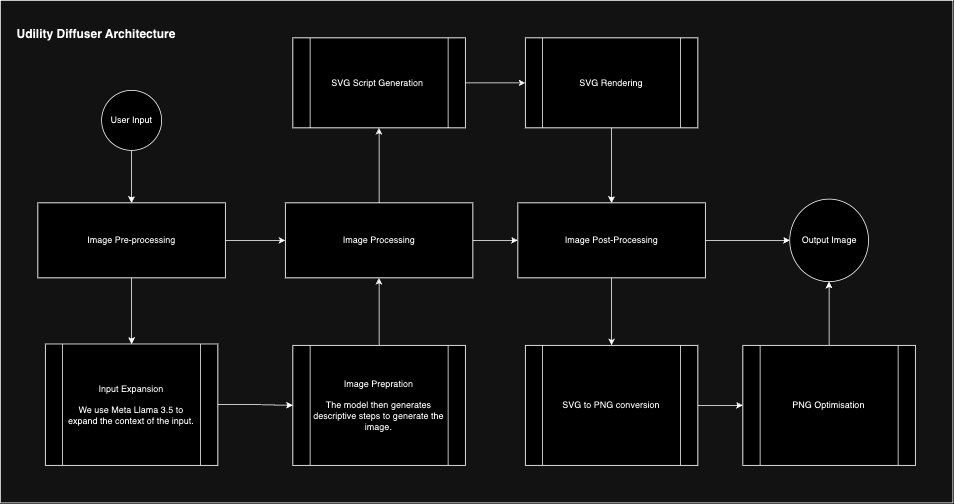

The diagram above was exported from draw.io. Its source (the exported page's mxGraphModel, read from the mxfile embedded in the PNG):
<mxGraphModel dx="1590" dy="1322" grid="1" gridSize="10" guides="1" tooltips="1" connect="1" arrows="1" fold="1" page="0" pageScale="1" pageWidth="827" pageHeight="1169" math="0" shadow="0">
  <root>
    <mxCell id="0" />
    <mxCell id="1" parent="0" />
    <mxCell id="ibRbQ2hf65kbPMjZ3AbD-7" value="" style="edgeStyle=orthogonalEdgeStyle;rounded=0;orthogonalLoop=1;jettySize=auto;html=1;" edge="1" parent="1" source="ibRbQ2hf65kbPMjZ3AbD-1" target="ibRbQ2hf65kbPMjZ3AbD-6">
      <mxGeometry relative="1" as="geometry" />
    </mxCell>
    <mxCell id="ibRbQ2hf65kbPMjZ3AbD-5" value="" style="edgeStyle=orthogonalEdgeStyle;rounded=0;orthogonalLoop=1;jettySize=auto;html=1;" edge="1" parent="1" source="ibRbQ2hf65kbPMjZ3AbD-2" target="ibRbQ2hf65kbPMjZ3AbD-4">
      <mxGeometry relative="1" as="geometry" />
    </mxCell>
    <mxCell id="ibRbQ2hf65kbPMjZ3AbD-2" value="Input Expansion&lt;div&gt;&lt;br&gt;&lt;/div&gt;&lt;div&gt;We use Meta Llama 3.5 to expand the context of the input.&lt;/div&gt;" style="shape=process;whiteSpace=wrap;html=1;backgroundOutline=1;" vertex="1" parent="1">
      <mxGeometry x="280" y="118.13" width="230" height="161.87" as="geometry" />
    </mxCell>
    <mxCell id="ibRbQ2hf65kbPMjZ3AbD-15" style="edgeStyle=orthogonalEdgeStyle;rounded=0;orthogonalLoop=1;jettySize=auto;html=1;entryX=0.5;entryY=1;entryDx=0;entryDy=0;" edge="1" parent="1" source="ibRbQ2hf65kbPMjZ3AbD-4" target="ibRbQ2hf65kbPMjZ3AbD-8">
      <mxGeometry relative="1" as="geometry" />
    </mxCell>
    <mxCell id="ibRbQ2hf65kbPMjZ3AbD-4" value="Image Prepration&lt;div&gt;&lt;br&gt;&lt;/div&gt;&lt;div&gt;The model then generates descriptive steps to generate the image.&lt;/div&gt;" style="shape=process;whiteSpace=wrap;html=1;backgroundOutline=1;" vertex="1" parent="1">
      <mxGeometry x="610" y="120" width="230" height="160" as="geometry" />
    </mxCell>
    <mxCell id="ibRbQ2hf65kbPMjZ3AbD-9" value="" style="edgeStyle=orthogonalEdgeStyle;rounded=0;orthogonalLoop=1;jettySize=auto;html=1;" edge="1" parent="1" source="ibRbQ2hf65kbPMjZ3AbD-6" target="ibRbQ2hf65kbPMjZ3AbD-8">
      <mxGeometry relative="1" as="geometry" />
    </mxCell>
    <mxCell id="ibRbQ2hf65kbPMjZ3AbD-14" style="edgeStyle=orthogonalEdgeStyle;rounded=0;orthogonalLoop=1;jettySize=auto;html=1;exitX=0.5;exitY=1;exitDx=0;exitDy=0;" edge="1" parent="1" source="ibRbQ2hf65kbPMjZ3AbD-6" target="ibRbQ2hf65kbPMjZ3AbD-2">
      <mxGeometry relative="1" as="geometry" />
    </mxCell>
    <mxCell id="ibRbQ2hf65kbPMjZ3AbD-6" value="Image Pre-processing" style="whiteSpace=wrap;html=1;" vertex="1" parent="1">
      <mxGeometry x="270" y="-70" width="250" height="100" as="geometry" />
    </mxCell>
    <mxCell id="ibRbQ2hf65kbPMjZ3AbD-17" style="edgeStyle=orthogonalEdgeStyle;rounded=0;orthogonalLoop=1;jettySize=auto;html=1;entryX=0.5;entryY=1;entryDx=0;entryDy=0;" edge="1" parent="1" source="ibRbQ2hf65kbPMjZ3AbD-8" target="ibRbQ2hf65kbPMjZ3AbD-16">
      <mxGeometry relative="1" as="geometry" />
    </mxCell>
    <mxCell id="ibRbQ2hf65kbPMjZ3AbD-21" value="" style="edgeStyle=orthogonalEdgeStyle;rounded=0;orthogonalLoop=1;jettySize=auto;html=1;" edge="1" parent="1" source="ibRbQ2hf65kbPMjZ3AbD-8" target="ibRbQ2hf65kbPMjZ3AbD-20">
      <mxGeometry relative="1" as="geometry" />
    </mxCell>
    <mxCell id="ibRbQ2hf65kbPMjZ3AbD-8" value="Image Processing" style="whiteSpace=wrap;html=1;" vertex="1" parent="1">
      <mxGeometry x="600" y="-70" width="250" height="100" as="geometry" />
    </mxCell>
    <mxCell id="ibRbQ2hf65kbPMjZ3AbD-19" value="" style="edgeStyle=orthogonalEdgeStyle;rounded=0;orthogonalLoop=1;jettySize=auto;html=1;" edge="1" parent="1" source="ibRbQ2hf65kbPMjZ3AbD-16" target="ibRbQ2hf65kbPMjZ3AbD-18">
      <mxGeometry relative="1" as="geometry" />
    </mxCell>
    <mxCell id="ibRbQ2hf65kbPMjZ3AbD-16" value="SVG Script Generation&amp;nbsp;" style="shape=process;whiteSpace=wrap;html=1;backgroundOutline=1;" vertex="1" parent="1">
      <mxGeometry x="610" y="-290" width="230" height="120" as="geometry" />
    </mxCell>
    <mxCell id="ibRbQ2hf65kbPMjZ3AbD-22" style="edgeStyle=orthogonalEdgeStyle;rounded=0;orthogonalLoop=1;jettySize=auto;html=1;" edge="1" parent="1" source="ibRbQ2hf65kbPMjZ3AbD-18" target="ibRbQ2hf65kbPMjZ3AbD-20">
      <mxGeometry relative="1" as="geometry" />
    </mxCell>
    <mxCell id="ibRbQ2hf65kbPMjZ3AbD-18" value="SVG Rendering" style="shape=process;whiteSpace=wrap;html=1;backgroundOutline=1;" vertex="1" parent="1">
      <mxGeometry x="920" y="-290" width="230" height="120" as="geometry" />
    </mxCell>
    <mxCell id="ibRbQ2hf65kbPMjZ3AbD-24" value="" style="edgeStyle=orthogonalEdgeStyle;rounded=0;orthogonalLoop=1;jettySize=auto;html=1;" edge="1" parent="1" source="ibRbQ2hf65kbPMjZ3AbD-20" target="ibRbQ2hf65kbPMjZ3AbD-23">
      <mxGeometry relative="1" as="geometry" />
    </mxCell>
    <mxCell id="ibRbQ2hf65kbPMjZ3AbD-27" style="edgeStyle=orthogonalEdgeStyle;rounded=0;orthogonalLoop=1;jettySize=auto;html=1;" edge="1" parent="1" source="ibRbQ2hf65kbPMjZ3AbD-20" target="ibRbQ2hf65kbPMjZ3AbD-25">
      <mxGeometry relative="1" as="geometry" />
    </mxCell>
    <mxCell id="ibRbQ2hf65kbPMjZ3AbD-20" value="Image Post-Processing" style="whiteSpace=wrap;html=1;" vertex="1" parent="1">
      <mxGeometry x="910" y="-70" width="250" height="100" as="geometry" />
    </mxCell>
    <mxCell id="ibRbQ2hf65kbPMjZ3AbD-23" value="Output Image" style="ellipse;whiteSpace=wrap;html=1;" vertex="1" parent="1">
      <mxGeometry x="1272.5" y="-75" width="105" height="110" as="geometry" />
    </mxCell>
    <mxCell id="ibRbQ2hf65kbPMjZ3AbD-28" style="edgeStyle=orthogonalEdgeStyle;rounded=0;orthogonalLoop=1;jettySize=auto;html=1;entryX=0;entryY=0.5;entryDx=0;entryDy=0;" edge="1" parent="1" source="ibRbQ2hf65kbPMjZ3AbD-25" target="ibRbQ2hf65kbPMjZ3AbD-26">
      <mxGeometry relative="1" as="geometry" />
    </mxCell>
    <mxCell id="ibRbQ2hf65kbPMjZ3AbD-25" value="SVG to PNG conversion" style="shape=process;whiteSpace=wrap;html=1;backgroundOutline=1;" vertex="1" parent="1">
      <mxGeometry x="920" y="120" width="230" height="160" as="geometry" />
    </mxCell>
    <mxCell id="ibRbQ2hf65kbPMjZ3AbD-29" style="edgeStyle=orthogonalEdgeStyle;rounded=0;orthogonalLoop=1;jettySize=auto;html=1;entryX=0.5;entryY=1;entryDx=0;entryDy=0;" edge="1" parent="1" source="ibRbQ2hf65kbPMjZ3AbD-26" target="ibRbQ2hf65kbPMjZ3AbD-23">
      <mxGeometry relative="1" as="geometry" />
    </mxCell>
    <mxCell id="ibRbQ2hf65kbPMjZ3AbD-26" value="PNG Optimisation" style="shape=process;whiteSpace=wrap;html=1;backgroundOutline=1;" vertex="1" parent="1">
      <mxGeometry x="1210" y="120" width="230" height="160" as="geometry" />
    </mxCell>
    <mxCell id="ibRbQ2hf65kbPMjZ3AbD-30" value="" style="swimlane;startSize=0;" vertex="1" parent="1">
      <mxGeometry x="220" y="-340" width="1270" height="670" as="geometry" />
    </mxCell>
    <mxCell id="ibRbQ2hf65kbPMjZ3AbD-1" value="User Input" style="ellipse;whiteSpace=wrap;html=1;aspect=fixed;" vertex="1" parent="ibRbQ2hf65kbPMjZ3AbD-30">
      <mxGeometry x="135" y="120" width="80" height="80" as="geometry" />
    </mxCell>
    <mxCell id="ibRbQ2hf65kbPMjZ3AbD-32" value="&lt;b&gt;&lt;font style=&quot;font-size: 16px;&quot;&gt;Udility Diffuser Architecture&lt;/font&gt;&lt;/b&gt;" style="text;html=1;align=left;verticalAlign=middle;whiteSpace=wrap;rounded=0;" vertex="1" parent="ibRbQ2hf65kbPMjZ3AbD-30">
      <mxGeometry x="20" y="30" width="240" height="30" as="geometry" />
    </mxCell>
  </root>
</mxGraphModel>